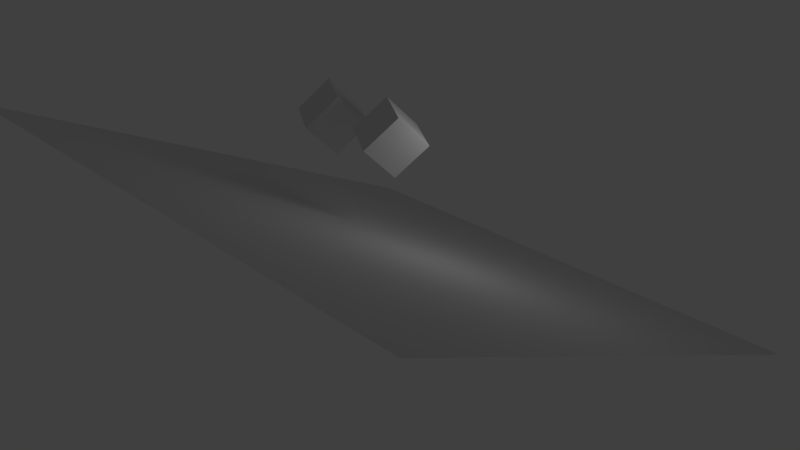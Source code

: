 # Source: TestPhysicsSuspend.blend  (saved by Blender 2.63.6; exported with 4.5.12 LTS)
import bpy
from mathutils import Matrix  # noqa: F401  (used for matrix-valued properties, if any)

bpy.ops.wm.read_factory_settings(use_empty=True)
scene = bpy.context.scene
scene.name = 'Scene'

# ---- collections
col_collection_1 = bpy.data.collections.new('Collection 1'); scene.collection.children.link(col_collection_1)
col_collection_11 = bpy.data.collections.new('Collection 11'); scene.collection.children.link(col_collection_11)

# ---- materials (node trees are filled in below, after node groups)
mat_material = bpy.data.materials.new('Material')
mat_material.alpha_threshold = 0.0
mat_material.roughness = 0.5
mat_material.line_color = (0.0, 0.0, 0.0, 1.0)

# ---- material node trees

# ---- world
world_world = bpy.data.worlds.new('World'); scene.world = world_world
world_world.color = (0.05088, 0.05088, 0.05088)
world_world.use_sun_shadow = False
world_world.sun_shadow_jitter_overblur = 0.0
world_world.cycles.sampling_method = 'MANUAL'
world_world.cycles.sample_map_resolution = 256

# ---- cameras
cam_camera = bpy.data.cameras.new('Camera')
cam_camera.clip_end = 100.0
cam_camera.lens = 35.0
cam_camera.sensor_width = 32.0
cam_camera.sensor_height = 18.0
cam_camera.ortho_scale = 7.314
cam_camera.dof.focus_distance = 0.0
cam_camera.dof.aperture_fstop = 128.0

# ---- lights
light_lamp = bpy.data.lights.new('Lamp', 'POINT')
light_lamp.transmission_factor = 0.0
light_lamp.cutoff_distance = 30.0
light_lamp.energy = 100.0
light_lamp.shadow_buffer_clip_start = 1.001
light_lamp.shadow_soft_size = 1.0
light_lamp.shadow_maximum_resolution = 0.006
light_lamp.use_absolute_resolution = True
light_lamp.cycles.use_multiple_importance_sampling = False

# ---- meshes
me_plane = bpy.data.meshes.new('Plane')
me_plane.from_pydata([(1.0, -1.0, 0.0), (-1.0, -1.0, 0.0), (1.0, 1.0, 0.0), (-1.0, 1.0, 0.0)], [], [(2, 3, 1, 0)])
me_plane.use_remesh_preserve_volume = False
me_plane.use_remesh_preserve_attributes = False
me_plane.use_mirror_vertex_groups = False
me_plane.update()
me_cube_004 = bpy.data.meshes.new('Cube.004')
me_cube_004.from_pydata([(1.0, 1.0, -1.0), (1.0, -1.0, -1.0), (-1.0, -1.0, -1.0), (-1.0, 1.0, -1.0), (1.0, 1.0, 1.0), (1.0, -1.0, 1.0), (-1.0, -1.0, 1.0), (-1.0, 1.0, 1.0)], [], [(0, 1, 2, 3), (4, 7, 6, 5), (0, 4, 5, 1), (1, 5, 6, 2), (2, 6, 7, 3), (4, 0, 3, 7)])
_uv = me_cube_004.uv_layers.new(name='UVMap')
_uv.uv.foreach_set('vector', [0.0, 0.0, 1.0, 0.0, 1.0, 1.0, 0.0, 1.0, 0.0, 0.0, 1.0, 0.0, 1.0, 1.0, 0.0, 1.0, 0.0, 0.0, 1.0, 0.0, 1.0, 1.0, 0.0, 1.0, 0.0, 0.0, 1.0, 0.0, 1.0, 1.0, 0.0, 1.0, 0.0, 0.0, 1.0, 0.0, 1.0, 1.0, 0.0, 1.0, 0.0, 0.0, 1.0, 0.0, 1.0, 1.0, 0.0, 1.0])
me_cube_004.materials.append(mat_material)
me_cube_004.use_remesh_preserve_volume = False
me_cube_004.use_remesh_preserve_attributes = False
me_cube_004.use_mirror_vertex_groups = False
me_cube_004.update()
me_cube_003 = bpy.data.meshes.new('Cube.003')
me_cube_003.from_pydata([(1.0, 1.0, -1.0), (1.0, -1.0, -1.0), (-1.0, -1.0, -1.0), (-1.0, 1.0, -1.0), (1.0, 1.0, 1.0), (1.0, -1.0, 1.0), (-1.0, -1.0, 1.0), (-1.0, 1.0, 1.0)], [], [(0, 1, 2, 3), (4, 7, 6, 5), (0, 4, 5, 1), (1, 5, 6, 2), (2, 6, 7, 3), (4, 0, 3, 7)])
_uv = me_cube_003.uv_layers.new(name='UVMap')
_uv.uv.foreach_set('vector', [0.0, 0.0, 1.0, 0.0, 1.0, 1.0, 0.0, 1.0, 0.0, 0.0, 1.0, 0.0, 1.0, 1.0, 0.0, 1.0, 0.0, 0.0, 1.0, 0.0, 1.0, 1.0, 0.0, 1.0, 0.0, 0.0, 1.0, 0.0, 1.0, 1.0, 0.0, 1.0, 0.0, 0.0, 1.0, 0.0, 1.0, 1.0, 0.0, 1.0, 0.0, 0.0, 1.0, 0.0, 1.0, 1.0, 0.0, 1.0])
me_cube_003.materials.append(mat_material)
me_cube_003.use_remesh_preserve_volume = False
me_cube_003.use_remesh_preserve_attributes = False
me_cube_003.use_mirror_vertex_groups = False
me_cube_003.update()
me_cube_002 = bpy.data.meshes.new('Cube.002')
me_cube_002.from_pydata([(1.0, 1.0, -1.0), (1.0, -1.0, -1.0), (-1.0, -1.0, -1.0), (-1.0, 1.0, -1.0), (1.0, 1.0, 1.0), (1.0, -1.0, 1.0), (-1.0, -1.0, 1.0), (-1.0, 1.0, 1.0)], [], [(0, 1, 2, 3), (4, 7, 6, 5), (0, 4, 5, 1), (1, 5, 6, 2), (2, 6, 7, 3), (4, 0, 3, 7)])
_uv = me_cube_002.uv_layers.new(name='UVMap')
_uv.uv.foreach_set('vector', [0.0, 0.0, 1.0, 0.0, 1.0, 1.0, 0.0, 1.0, 0.0, 0.0, 1.0, 0.0, 1.0, 1.0, 0.0, 1.0, 0.0, 0.0, 1.0, 0.0, 1.0, 1.0, 0.0, 1.0, 0.0, 0.0, 1.0, 0.0, 1.0, 1.0, 0.0, 1.0, 0.0, 0.0, 1.0, 0.0, 1.0, 1.0, 0.0, 1.0, 0.0, 0.0, 1.0, 0.0, 1.0, 1.0, 0.0, 1.0])
me_cube_002.materials.append(mat_material)
me_cube_002.use_remesh_preserve_volume = False
me_cube_002.use_remesh_preserve_attributes = False
me_cube_002.use_mirror_vertex_groups = False
me_cube_002.update()
me_cube_001 = bpy.data.meshes.new('Cube.001')
me_cube_001.from_pydata([(1.0, 1.0, -1.0), (1.0, -1.0, -1.0), (-1.0, -1.0, -1.0), (-1.0, 1.0, -1.0), (1.0, 1.0, 1.0), (1.0, -1.0, 1.0), (-1.0, -1.0, 1.0), (-1.0, 1.0, 1.0)], [], [(0, 1, 2, 3), (4, 7, 6, 5), (0, 4, 5, 1), (1, 5, 6, 2), (2, 6, 7, 3), (4, 0, 3, 7)])
_uv = me_cube_001.uv_layers.new(name='UVMap')
_uv.uv.foreach_set('vector', [0.0, 0.0, 1.0, 0.0, 1.0, 1.0, 0.0, 1.0, 0.0, 0.0, 1.0, 0.0, 1.0, 1.0, 0.0, 1.0, 0.0, 0.0, 1.0, 0.0, 1.0, 1.0, 0.0, 1.0, 0.0, 0.0, 1.0, 0.0, 1.0, 1.0, 0.0, 1.0, 0.0, 0.0, 1.0, 0.0, 1.0, 1.0, 0.0, 1.0, 0.0, 0.0, 1.0, 0.0, 1.0, 1.0, 0.0, 1.0])
me_cube_001.materials.append(mat_material)
me_cube_001.use_remesh_preserve_volume = False
me_cube_001.use_remesh_preserve_attributes = False
me_cube_001.use_mirror_vertex_groups = False
me_cube_001.update()
me_cube = bpy.data.meshes.new('Cube')
me_cube.from_pydata([(1.0, 1.0, -1.0), (1.0, -1.0, -1.0), (-1.0, -1.0, -1.0), (-1.0, 1.0, -1.0), (1.0, 1.0, 1.0), (1.0, -1.0, 1.0), (-1.0, -1.0, 1.0), (-1.0, 1.0, 1.0)], [], [(0, 1, 2, 3), (4, 7, 6, 5), (0, 4, 5, 1), (1, 5, 6, 2), (2, 6, 7, 3), (4, 0, 3, 7)])
_uv = me_cube.uv_layers.new(name='UVMap')
_uv.uv.foreach_set('vector', [0.0, 0.0, 1.0, 0.0, 1.0, 1.0, 0.0, 1.0, 0.0, 0.0, 1.0, 0.0, 1.0, 1.0, 0.0, 1.0, 0.0, 0.0, 1.0, 0.0, 1.0, 1.0, 0.0, 1.0, 0.0, 0.0, 1.0, 0.0, 1.0, 1.0, 0.0, 1.0, 0.0, 0.0, 1.0, 0.0, 1.0, 1.0, 0.0, 1.0, 0.0, 0.0, 1.0, 0.0, 1.0, 1.0, 0.0, 1.0])
me_cube.materials.append(mat_material)
me_cube.use_remesh_preserve_volume = False
me_cube.use_remesh_preserve_attributes = False
me_cube.use_mirror_vertex_groups = False
me_cube.update()

# ---- objects
ob_empty_001 = bpy.data.objects.new('Empty.001', None)
ob_empty = bpy.data.objects.new('Empty', None)
ob_plane = bpy.data.objects.new('Plane', me_plane)
ob_lamp = bpy.data.objects.new('Lamp', light_lamp)
ob_camera = bpy.data.objects.new('Camera', cam_camera)
ob_cube_004 = bpy.data.objects.new('Cube.004', me_cube_004)
ob_cube_003 = bpy.data.objects.new('Cube.003', me_cube_003)
ob_cube_002 = bpy.data.objects.new('Cube.002', me_cube_002)
ob_cube_001 = bpy.data.objects.new('Cube.001', me_cube_001)
ob_cube = bpy.data.objects.new('Cube', me_cube)

# ---- transforms, parenting, visibility, modifiers, constraints
ob_empty_001.location = (1.192e-07, -3.384, 13.05)
ob_empty_001.rotation_euler = (-1.174, 0.07523, 0.2961)
ob_empty_001.empty_image_offset = (0.0, 0.0)
ob_empty_001.lineart.crease_threshold = 0.0
ob_empty.location = (0.0, 0.0, 6.214)
ob_empty.rotation_euler = (-0.2687, -0.1917, 0.2389)
ob_empty.empty_image_offset = (0.0, 0.0)
ob_empty.lineart.crease_threshold = 0.0
ob_plane.location = (0.0, 0.0, 0.0)
ob_plane.rotation_euler = (-0.449, -0.0, 0.0)
ob_plane.scale = (13.19, 13.19, 13.19)
ob_plane.lineart.crease_threshold = 0.0
ob_lamp.location = (4.076, 1.005, 5.904)
ob_lamp.rotation_euler = (0.6503, 0.05522, 1.866)
ob_lamp.lock_rotations_4d = False
ob_lamp.empty_display_type = 'ARROWS'
ob_lamp.color = (0.0, 0.0, 0.0, 0.0)
ob_lamp.lineart.crease_threshold = 0.0
ob_camera.location = (25.69, -23.49, 17.72)
ob_camera.rotation_euler = (1.109, 0.01082, 0.8149)
ob_camera.lock_rotations_4d = False
ob_camera.empty_display_type = 'ARROWS'
ob_camera.color = (0.0, 0.0, 0.0, 0.0)
ob_camera.display_type = 'WIRE'
ob_camera.lineart.crease_threshold = 0.0
ob_cube_004.location = (-3.841, -4.727, 12.07)
ob_cube_004.rotation_euler = (-1.651, -0.3042, -0.4283)
ob_cube_004.lock_rotations_4d = False
ob_cube_004.empty_display_type = 'ARROWS'
ob_cube_004.lineart.crease_threshold = 0.0
ob_cube_003.location = (-1.251, 4.624, 18.08)
ob_cube_003.rotation_euler = (-1.651, -0.3042, -0.4283)
ob_cube_003.lock_rotations_4d = False
ob_cube_003.empty_display_type = 'ARROWS'
ob_cube_003.lineart.crease_threshold = 0.0
ob_cube_002.location = (-1.251, 0.6644, 15.65)
ob_cube_002.rotation_euler = (-0.815, 0.1437, -0.5013)
ob_cube_002.lock_rotations_4d = False
ob_cube_002.empty_display_type = 'ARROWS'
ob_cube_002.lineart.crease_threshold = 0.0
ob_cube_001.location = (-3.841, 0.0, 4.551)
ob_cube_001.rotation_euler = (-0.815, 0.1437, -0.5013)
ob_cube_001.lock_rotations_4d = False
ob_cube_001.empty_display_type = 'ARROWS'
ob_cube_001.lineart.crease_threshold = 0.0
ob_cube.location = (0.0, 0.0, 4.551)
ob_cube.rotation_euler = (-0.815, 0.1437, -0.5013)
ob_cube.lock_rotations_4d = False
ob_cube.empty_display_type = 'ARROWS'
ob_cube.lineart.crease_threshold = 0.0

# ---- collection membership
col_collection_1.objects.link(ob_empty_001)
col_collection_1.objects.link(ob_empty)
col_collection_1.objects.link(ob_plane)
col_collection_1.objects.link(ob_lamp)
col_collection_1.objects.link(ob_camera)
col_collection_11.objects.link(ob_cube_004)
col_collection_11.objects.link(ob_cube_003)
col_collection_11.objects.link(ob_cube_002)
col_collection_11.objects.link(ob_cube_001)
col_collection_11.objects.link(ob_cube)

# ---- scene / render settings (as saved in the file)
scene.camera = ob_camera
scene.frame_start = 1; scene.frame_end = 250; scene.frame_set(169)
scene.render.engine = 'BLENDER_EEVEE_NEXT'
scene.render.image_settings.color_mode = 'RGB'
scene.render.image_settings.compression = 90
scene.render.resolution_percentage = 50
scene.render.dither_intensity = 0.0
scene.render.bake_margin = 2
scene.render.bake_bias = 0.0
scene.cycles.use_denoising = False
scene.cycles.samples = 10
scene.cycles.sampling_pattern = 'TABULATED_SOBOL'
scene.cycles.light_sampling_threshold = 0.0
scene.cycles.use_adaptive_sampling = False
scene.cycles.use_light_tree = False
scene.cycles.blur_glossy = 0.0
scene.cycles.volume_bounces = 1
scene.cycles.pixel_filter_type = 'GAUSSIAN'
scene.cycles.sample_clamp_indirect = 0.0
scene.view_settings.view_transform = 'Standard'
bpy.context.view_layer.update()
